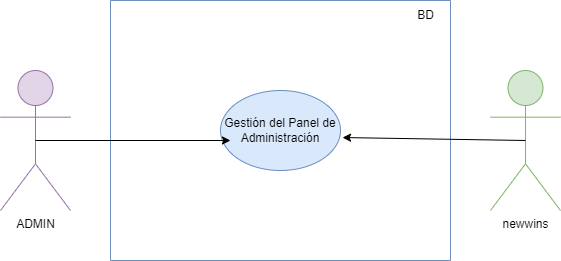

The diagram above was exported from draw.io. Its source (the exported page's mxGraphModel, read from the mxfile embedded in the PNG):
<mxGraphModel dx="796" dy="412" grid="1" gridSize="10" guides="1" tooltips="1" connect="1" arrows="1" fold="1" page="1" pageScale="1" pageWidth="827" pageHeight="1169" math="0" shadow="0">
  <root>
    <mxCell id="0" />
    <mxCell id="1" parent="0" />
    <mxCell id="iD3c6hlXq73me_tz2NnG-1" value="ADMIN" style="shape=umlActor;verticalLabelPosition=bottom;verticalAlign=top;html=1;fillColor=#e1d5e7;strokeColor=#9673a6;" vertex="1" parent="1">
      <mxGeometry x="110" y="140" width="70" height="140" as="geometry" />
    </mxCell>
    <mxCell id="iD3c6hlXq73me_tz2NnG-3" value="newwins" style="shape=umlActor;verticalLabelPosition=bottom;verticalAlign=top;html=1;fillColor=#d5e8d4;strokeColor=#82b366;" vertex="1" parent="1">
      <mxGeometry x="600" y="140" width="70" height="140" as="geometry" />
    </mxCell>
    <mxCell id="iD3c6hlXq73me_tz2NnG-4" value="" style="swimlane;startSize=0;fillColor=#dae8fc;strokeColor=#6c8ebf;" vertex="1" parent="1">
      <mxGeometry x="220" y="70" width="340" height="260" as="geometry" />
    </mxCell>
    <mxCell id="iD3c6hlXq73me_tz2NnG-5" value="BD" style="text;html=1;align=center;verticalAlign=middle;resizable=0;points=[];autosize=1;strokeColor=none;fillColor=none;" vertex="1" parent="iD3c6hlXq73me_tz2NnG-4">
      <mxGeometry x="295" width="40" height="30" as="geometry" />
    </mxCell>
    <mxCell id="iD3c6hlXq73me_tz2NnG-6" value="Gestión del Panel de Administración" style="ellipse;whiteSpace=wrap;html=1;fillColor=#dae8fc;strokeColor=#6c8ebf;" vertex="1" parent="iD3c6hlXq73me_tz2NnG-4">
      <mxGeometry x="110" y="90" width="120" height="80" as="geometry" />
    </mxCell>
    <mxCell id="iD3c6hlXq73me_tz2NnG-7" value="" style="endArrow=classic;html=1;rounded=0;exitX=0.5;exitY=0.5;exitDx=0;exitDy=0;exitPerimeter=0;entryX=0.083;entryY=0.625;entryDx=0;entryDy=0;entryPerimeter=0;" edge="1" parent="1" source="iD3c6hlXq73me_tz2NnG-1" target="iD3c6hlXq73me_tz2NnG-6">
      <mxGeometry width="50" height="50" relative="1" as="geometry">
        <mxPoint x="180" y="230" as="sourcePoint" />
        <mxPoint x="230" y="180" as="targetPoint" />
      </mxGeometry>
    </mxCell>
    <mxCell id="iD3c6hlXq73me_tz2NnG-8" value="" style="endArrow=classic;html=1;rounded=0;exitX=0.5;exitY=0.5;exitDx=0;exitDy=0;exitPerimeter=0;entryX=1.017;entryY=0.588;entryDx=0;entryDy=0;entryPerimeter=0;" edge="1" parent="1" source="iD3c6hlXq73me_tz2NnG-3" target="iD3c6hlXq73me_tz2NnG-6">
      <mxGeometry width="50" height="50" relative="1" as="geometry">
        <mxPoint x="520" y="270" as="sourcePoint" />
        <mxPoint x="570" y="220" as="targetPoint" />
      </mxGeometry>
    </mxCell>
  </root>
</mxGraphModel>